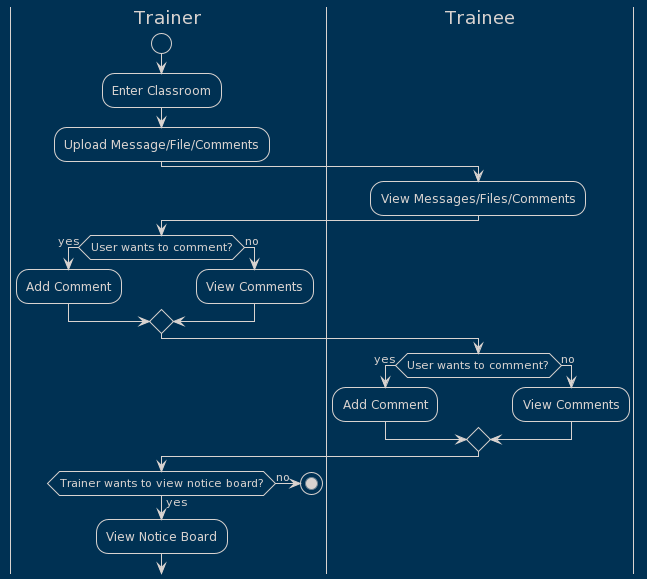

The diagram above was rendered by PlantUML. Its source (embedded in the PNG):
@startuml
!theme blueprint


|Trainer|
start
:Enter Classroom;
|Trainer|
:Upload Message/File/Comments;
|Trainee|
:View Messages/Files/Comments;
|Trainer|
if (User wants to comment?) then (yes)
  :Add Comment;
else (no)
  :View Comments;
endif
|Trainee|
if (User wants to comment?) then (yes)
  :Add Comment;
else (no)
  :View Comments;
endif
|Trainer|
if (Trainer wants to view notice board?) then (yes)
  :View Notice Board;
else (no)
  stop
endif
@enduml